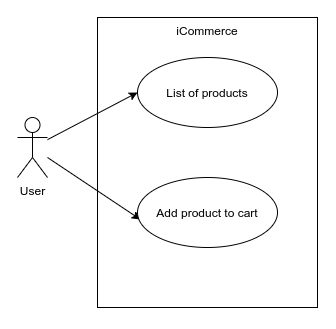

The diagram above was exported from draw.io. Its source (the exported page's mxGraphModel, read from the mxfile embedded in the PNG):
<mxGraphModel dx="1374" dy="1916" grid="1" gridSize="10" guides="1" tooltips="1" connect="1" arrows="1" fold="1" page="1" pageScale="1" pageWidth="850" pageHeight="1100" math="0" shadow="0">
  <root>
    <mxCell id="0" />
    <mxCell id="1" parent="0" />
    <mxCell id="oE6sF9lLAuqyfcY-gKmv-4" value="iCommerce" style="rounded=0;whiteSpace=wrap;html=1;fillColor=none;strokeWidth=1;verticalAlign=top;" vertex="1" parent="1">
      <mxGeometry x="160" y="-40" width="220" height="290" as="geometry" />
    </mxCell>
    <mxCell id="oE6sF9lLAuqyfcY-gKmv-5" style="rounded=0;orthogonalLoop=1;jettySize=auto;html=1;entryX=0;entryY=0.5;entryDx=0;entryDy=0;" edge="1" parent="1" source="oE6sF9lLAuqyfcY-gKmv-1" target="oE6sF9lLAuqyfcY-gKmv-2">
      <mxGeometry relative="1" as="geometry" />
    </mxCell>
    <mxCell id="oE6sF9lLAuqyfcY-gKmv-6" style="edgeStyle=none;rounded=0;orthogonalLoop=1;jettySize=auto;html=1;entryX=0.021;entryY=0.6;entryDx=0;entryDy=0;entryPerimeter=0;" edge="1" parent="1" source="oE6sF9lLAuqyfcY-gKmv-1" target="oE6sF9lLAuqyfcY-gKmv-3">
      <mxGeometry relative="1" as="geometry" />
    </mxCell>
    <mxCell id="oE6sF9lLAuqyfcY-gKmv-1" value="User" style="shape=umlActor;verticalLabelPosition=bottom;verticalAlign=top;html=1;" vertex="1" parent="1">
      <mxGeometry x="80" y="60" width="30" height="60" as="geometry" />
    </mxCell>
    <mxCell id="oE6sF9lLAuqyfcY-gKmv-2" value="List of products" style="ellipse;whiteSpace=wrap;html=1;" vertex="1" parent="1">
      <mxGeometry x="200" width="140" height="70" as="geometry" />
    </mxCell>
    <mxCell id="oE6sF9lLAuqyfcY-gKmv-3" value="Add product to cart" style="ellipse;whiteSpace=wrap;html=1;" vertex="1" parent="1">
      <mxGeometry x="200" y="120" width="140" height="70" as="geometry" />
    </mxCell>
  </root>
</mxGraphModel>